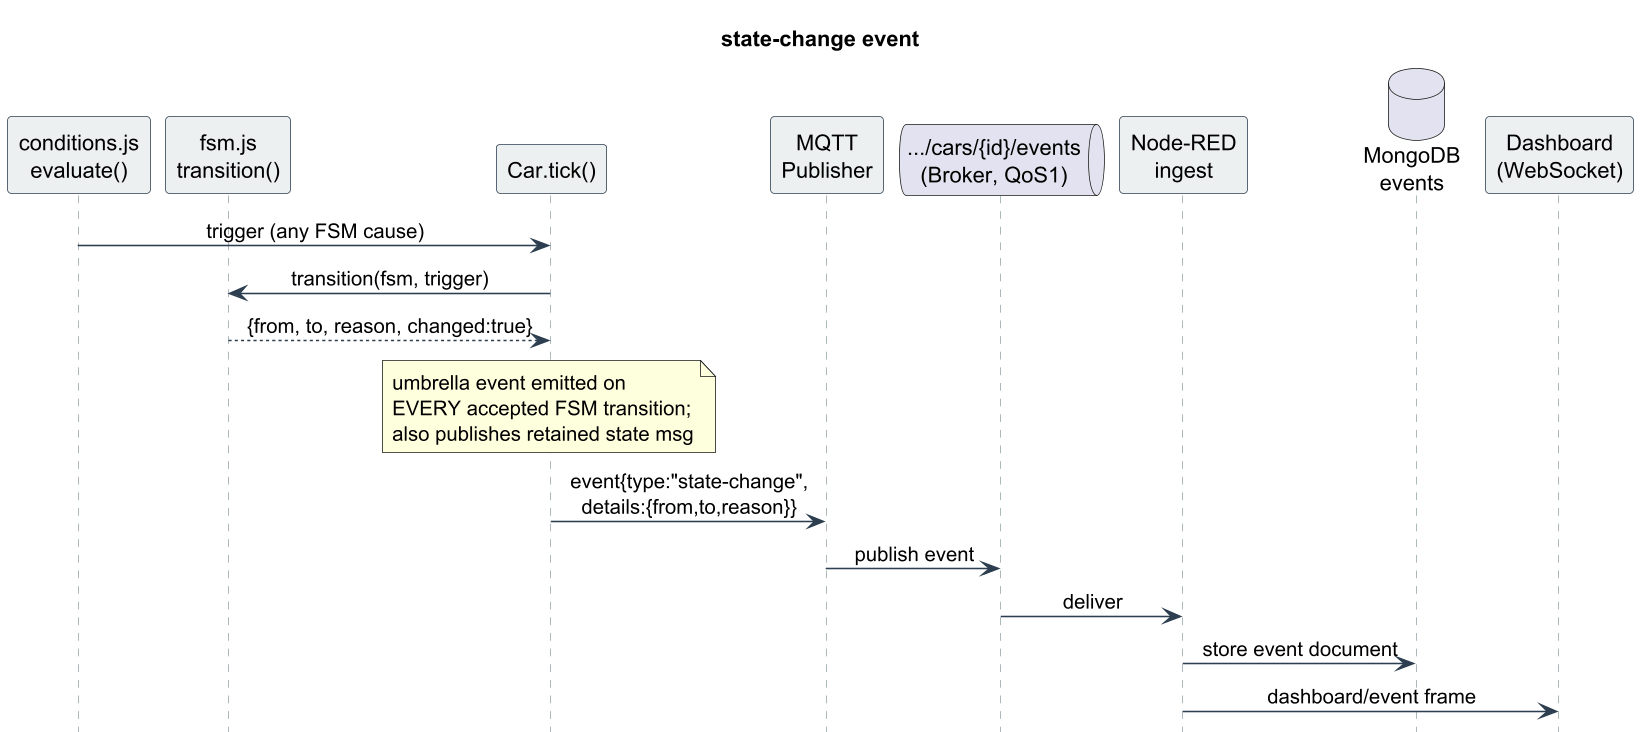

The diagram above was rendered by PlantUML. Its source (embedded in the PNG):
@startuml
skinparam dpi 150
skinparam shadowing false
skinparam sequenceMessageAlign center
skinparam maxMessageSize 220
skinparam sequence {
  ArrowColor #2c3e50
  LifeLineBorderColor #95a5a6
  ParticipantBorderColor #2c3e50
  ParticipantBackgroundColor #ecf0f1
  ActorBackgroundColor #ecf0f1
}
hide footbox
title state-change event
participant "conditions.js\nevaluate()" as C
participant "fsm.js\ntransition()" as F
participant "Car.tick()" as CAR
participant "MQTT\nPublisher" as P
queue ".../cars/{id}/events\n(Broker, QoS1)" as B
participant "Node-RED\ningest" as N
database "MongoDB\nevents" as M
participant "Dashboard\n(WebSocket)" as D
C -> CAR : trigger (any FSM cause)
CAR -> F : transition(fsm, trigger)
F --> CAR : {from, to, reason, changed:true}
note over CAR : umbrella event emitted on\nEVERY accepted FSM transition;\nalso publishes retained state msg
CAR -> P : event{type:"state-change",\ndetails:{from,to,reason}}
P -> B : publish event
B -> N : deliver
N -> M : store event document
N -> D : dashboard/event frame
@enduml